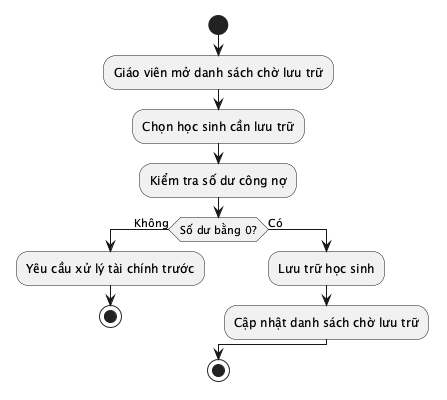

The diagram above was rendered by PlantUML. Its source (embedded in the PNG):
@startuml
start
:Giáo viên mở danh sách chờ lưu trữ;
:Chọn học sinh cần lưu trữ;
:Kiểm tra số dư công nợ;
if (Số dư bằng 0?) then (Không)
  :Yêu cầu xử lý tài chính trước;
  stop
else (Có)
  :Lưu trữ học sinh;
  :Cập nhật danh sách chờ lưu trữ;
endif
stop
@enduml